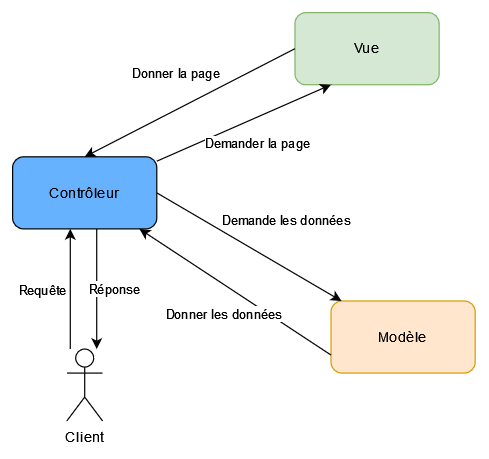

The diagram above was exported from draw.io. Its source (the exported page's mxGraphModel, read from the mxfile embedded in the PNG):
<mxGraphModel dx="733" dy="392" grid="1" gridSize="10" guides="1" tooltips="1" connect="1" arrows="1" fold="1" page="1" pageScale="1" pageWidth="850" pageHeight="1100" math="0" shadow="0">
  <root>
    <mxCell id="0" />
    <mxCell id="1" parent="0" />
    <mxCell id="2" value="Modèle" style="rounded=1;whiteSpace=wrap;html=1;fillColor=#ffe6cc;strokeColor=#d79b00;" vertex="1" parent="1">
      <mxGeometry x="600" y="660" width="120" height="60" as="geometry" />
    </mxCell>
    <mxCell id="3" value="Contrôleur" style="rounded=1;whiteSpace=wrap;html=1;fillColor=#66B2FF;" vertex="1" parent="1">
      <mxGeometry x="335" y="540" width="120" height="60" as="geometry" />
    </mxCell>
    <mxCell id="4" value="Vue" style="rounded=1;whiteSpace=wrap;html=1;fillColor=#d5e8d4;strokeColor=#82b366;" vertex="1" parent="1">
      <mxGeometry x="570" y="420" width="120" height="60" as="geometry" />
    </mxCell>
    <mxCell id="5" value="Client" style="shape=umlActor;verticalLabelPosition=bottom;verticalAlign=top;html=1;outlineConnect=0;" vertex="1" parent="1">
      <mxGeometry x="380" y="700" width="30" height="60" as="geometry" />
    </mxCell>
    <mxCell id="6" value="" style="endArrow=classic;html=1;rounded=0;" edge="1" parent="1">
      <mxGeometry width="50" height="50" relative="1" as="geometry">
        <mxPoint x="383" y="700" as="sourcePoint" />
        <mxPoint x="383" y="600" as="targetPoint" />
      </mxGeometry>
    </mxCell>
    <mxCell id="7" value="Requête" style="edgeLabel;html=1;align=center;verticalAlign=middle;resizable=0;points=[];" vertex="1" connectable="0" parent="6">
      <mxGeometry x="-0.2286" relative="1" as="geometry">
        <mxPoint x="-23" y="-11" as="offset" />
      </mxGeometry>
    </mxCell>
    <mxCell id="8" value="" style="endArrow=classic;html=1;rounded=0;entryX=0.25;entryY=1;entryDx=0;entryDy=0;" edge="1" source="3" target="4" parent="1">
      <mxGeometry width="50" height="50" relative="1" as="geometry">
        <mxPoint x="405" y="680" as="sourcePoint" />
        <mxPoint x="405" y="610" as="targetPoint" />
      </mxGeometry>
    </mxCell>
    <mxCell id="9" value="Demander la page" style="edgeLabel;html=1;align=center;verticalAlign=middle;resizable=0;points=[];" vertex="1" connectable="0" parent="8">
      <mxGeometry x="-0.2286" relative="1" as="geometry">
        <mxPoint x="28" y="9" as="offset" />
      </mxGeometry>
    </mxCell>
    <mxCell id="10" value="" style="endArrow=classic;html=1;rounded=0;exitX=1;exitY=0.5;exitDx=0;exitDy=0;" edge="1" source="3" target="2" parent="1">
      <mxGeometry width="50" height="50" relative="1" as="geometry">
        <mxPoint x="464" y="550" as="sourcePoint" />
        <mxPoint x="581" y="490" as="targetPoint" />
      </mxGeometry>
    </mxCell>
    <mxCell id="11" value="Demande les données" style="edgeLabel;html=1;align=center;verticalAlign=middle;resizable=0;points=[];" vertex="1" connectable="0" parent="10">
      <mxGeometry x="-0.2286" relative="1" as="geometry">
        <mxPoint x="49" y="-12" as="offset" />
      </mxGeometry>
    </mxCell>
    <mxCell id="12" value="" style="endArrow=classic;html=1;rounded=0;exitX=0;exitY=0.75;exitDx=0;exitDy=0;" edge="1" source="2" target="3" parent="1">
      <mxGeometry width="50" height="50" relative="1" as="geometry">
        <mxPoint x="465" y="607" as="sourcePoint" />
        <mxPoint x="610" y="673" as="targetPoint" />
      </mxGeometry>
    </mxCell>
    <mxCell id="13" value="Donner les données" style="edgeLabel;html=1;align=center;verticalAlign=middle;resizable=0;points=[];" vertex="1" connectable="0" parent="12">
      <mxGeometry x="-0.2286" relative="1" as="geometry">
        <mxPoint x="-28" y="6" as="offset" />
      </mxGeometry>
    </mxCell>
    <mxCell id="14" value="" style="endArrow=classic;html=1;rounded=0;entryX=0.5;entryY=0;entryDx=0;entryDy=0;exitX=0;exitY=0.5;exitDx=0;exitDy=0;" edge="1" source="4" target="3" parent="1">
      <mxGeometry width="50" height="50" relative="1" as="geometry">
        <mxPoint x="465" y="557" as="sourcePoint" />
        <mxPoint x="640" y="490" as="targetPoint" />
      </mxGeometry>
    </mxCell>
    <mxCell id="15" value="Donner la page" style="edgeLabel;html=1;align=center;verticalAlign=middle;resizable=0;points=[];" vertex="1" connectable="0" parent="14">
      <mxGeometry x="-0.2286" relative="1" as="geometry">
        <mxPoint x="-32" y="-15" as="offset" />
      </mxGeometry>
    </mxCell>
    <mxCell id="16" value="" style="endArrow=classic;html=1;rounded=0;" edge="1" parent="1">
      <mxGeometry width="50" height="50" relative="1" as="geometry">
        <mxPoint x="405" y="600" as="sourcePoint" />
        <mxPoint x="405" y="700" as="targetPoint" />
      </mxGeometry>
    </mxCell>
    <mxCell id="17" value="Réponse" style="edgeLabel;html=1;align=center;verticalAlign=middle;resizable=0;points=[];" vertex="1" connectable="0" parent="16">
      <mxGeometry x="-0.2286" relative="1" as="geometry">
        <mxPoint x="15" y="11" as="offset" />
      </mxGeometry>
    </mxCell>
  </root>
</mxGraphModel>